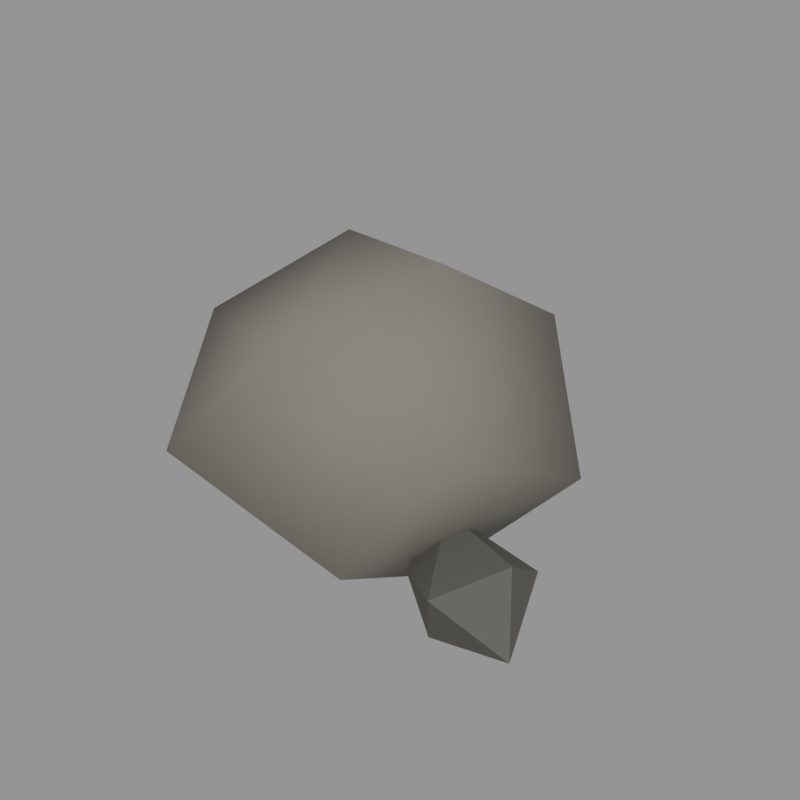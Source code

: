 # Source: 07.blend  (saved by Blender 5.2.45; exported with 4.5.12 LTS)
import bpy
from mathutils import Matrix  # noqa: F401  (used for matrix-valued properties, if any)

bpy.ops.wm.read_factory_settings(use_empty=True)
scene = bpy.context.scene
scene.name = 'Scene'

# ---- materials (node trees are filled in below, after node groups)
mat_stone_grey = bpy.data.materials.new('stone_grey')
mat_stone_grey.use_backface_culling = True
mat_stone_grey.diffuse_color = (0.1946, 0.1812, 0.1559, 1.0)
mat_stone_dark = bpy.data.materials.new('stone_dark')
mat_stone_dark.use_backface_culling = True
mat_stone_dark.diffuse_color = (0.09759, 0.09306, 0.08022, 1.0)

# ---- material node trees
mat_stone_grey.use_nodes = True; mat_stone_grey.node_tree.nodes.clear()
_N = mat_stone_grey.node_tree.nodes; _L = mat_stone_grey.node_tree.links
n0 = _N.new('ShaderNodeBsdfPrincipled'); n0.name = 'Principled BSDF'; n0.location = (-200, 100)
n0.inputs[0].default_value = (0.1946, 0.1812, 0.1559, 1.0)
n0.inputs[2].default_value = 0.85
n0.inputs[10].default_value = 0.005
n1 = _N.new('ShaderNodeOutputMaterial'); n1.name = 'Material Output'; n1.location = (200, 100)
_L.new(n0.outputs[0], n1.inputs[0])
n1.is_active_output = True
mat_stone_dark.use_nodes = True; mat_stone_dark.node_tree.nodes.clear()
_N = mat_stone_dark.node_tree.nodes; _L = mat_stone_dark.node_tree.links
n0 = _N.new('ShaderNodeBsdfPrincipled'); n0.name = 'Principled BSDF'; n0.location = (-200, 100)
n0.inputs[0].default_value = (0.09759, 0.09306, 0.08022, 1.0)
n0.inputs[2].default_value = 0.85
n0.inputs[10].default_value = 0.005
n1 = _N.new('ShaderNodeOutputMaterial'); n1.name = 'Material Output'; n1.location = (200, 100)
_L.new(n0.outputs[0], n1.inputs[0])
n1.is_active_output = True

# ---- meshes
me_07 = bpy.data.meshes.new('石头_07')
me_07.from_pydata([(0.2959, -0.07382, 1.45), (-0.5815, 0.3256, 1.308), (-0.0119, -0.6877, 1.232), (0.4498, 0.5143, 1.09), (-0.963, -0.209, 0.9769), (0.651, -0.4707, 0.8754), (-0.3702, 0.872, 0.759), (-0.5566, -0.872, 0.6444), (0.821, 0.2074, 0.5394), (-1.009, 0.2579, 0.4246), (0.265, -0.6978, 0.2653), (0.1415, 0.5186, 0.1413), (-0.6325, -0.3519, 0.04177), (0.3046, -0.1455, 0.0), (0.8645, -0.3538, 0.4167), (0.3797, -0.1374, 0.3656), (0.674, -0.6431, 0.3281), (0.844, -0.1237, 0.2574), (0.3652, -0.3979, 0.1932), (1.009, -0.5594, 0.1462), (0.589, -0.1672, 0.07858), (0.5642, -0.4928, 0.0)], [], [(9, 1, 6), (1, 3, 6), (3, 11, 6), (11, 9, 6), (4, 1, 9), (11, 12, 9), (12, 4, 9), (4, 2, 1), (2, 0, 1), (0, 3, 1), (8, 11, 3), (0, 8, 3), (8, 13, 11), (13, 12, 11), (12, 7, 4), (7, 2, 4), (13, 10, 12), (10, 7, 12), (7, 10, 2), (10, 5, 2), (5, 0, 2), (5, 8, 0), (5, 10, 8), (10, 13, 8), (14, 19, 17), (19, 20, 17), (20, 15, 17), (15, 14, 17), (15, 16, 14), (16, 19, 14), (16, 21, 19), (21, 20, 19), (21, 18, 20), (18, 15, 20), (18, 16, 15), (18, 21, 16)])
me_07.polygons.foreach_set('use_smooth', [1, 1, 1, 1, 1, 1, 1, 1, 1, 1, 1, 1, 1, 1, 1, 1, 1, 1, 1, 1, 1, 1, 1, 1, 0, 0, 0, 0, 0, 0, 0, 0, 0, 0, 0, 0])
me_07.polygons.foreach_set('material_index', [0, 0, 0, 0, 0, 0, 0, 0, 0, 0, 0, 0, 0, 0, 0, 0, 0, 0, 0, 0, 0, 0, 0, 0, 1, 1, 1, 1, 1, 1, 1, 1, 1, 1, 1, 1])
me_07.materials.append(mat_stone_grey)
me_07.materials.append(mat_stone_dark)
me_07.update()

# ---- objects
ob_07 = bpy.data.objects.new('石头_07', me_07)

# ---- transforms, parenting, visibility, modifiers, constraints
ob_07.location = (0.0, 0.0, 0.0)

# ---- collection membership
scene.collection.objects.link(ob_07)

# ---- scene / render settings (as saved in the file)
scene.frame_start = 1; scene.frame_end = 250; scene.frame_set(1)
scene.render.engine = 'CYCLES'
scene.render.resolution_x = 640
scene.render.resolution_y = 640
scene.render.bake_bias = 0.0
scene.render.bake_samples = 0
scene.render.compositor_device = 'GPU'
scene.cycles.samples = 24
scene.eevee.use_volume_custom_range = False
scene.eevee.fast_gi_thickness_near = 0.1
scene.eevee.fast_gi_thickness_far = 0.0
scene.eevee.ray_tracing_options.screen_trace_thickness = 0.1
scene.view_settings.view_transform = 'Standard'
bpy.context.view_layer.update()

# ---- added for rendering (the .blend has no active camera and no usable light): camera, sun + grey world if the file has none
cam_auto = bpy.data.cameras.new('AutoCamera')
cam_auto.lens = 50.0
cam_auto.sensor_width = 36.0
cam_auto.clip_end = 1000.0
ob_auto_camera = bpy.data.objects.new('AutoCamera', cam_auto)
scene.collection.objects.link(ob_auto_camera)
ob_auto_camera.location = (2.80903, -3.37083, 2.97239)
ob_auto_camera.rotation_euler = (1.09748, -7.21219e-08, 0.694738)
scene.camera = ob_auto_camera
light_auto_sun = bpy.data.lights.new('AutoSun', 'SUN')
light_auto_sun.energy = 3.0
light_auto_sun.angle = 0.0523599
ob_auto_sun = bpy.data.objects.new('AutoSun', light_auto_sun)
scene.collection.objects.link(ob_auto_sun)
ob_auto_sun.rotation_euler = (0.872665, 0.174533, 0.523599)
if scene.world is None:
    world_auto = bpy.data.worlds.new('AutoWorld')
    world_auto.color = (0.3, 0.3, 0.3)
    scene.world = world_auto
bpy.context.view_layer.update()
